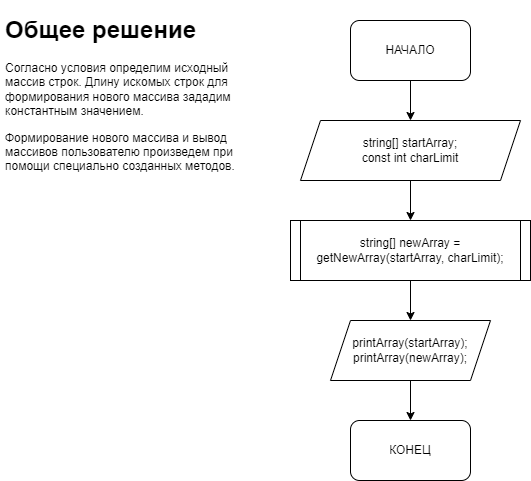

The diagram above was exported from draw.io. Its source (the exported page's mxGraphModel, read from the mxfile embedded in the PNG):
<mxGraphModel dx="1038" dy="575" grid="1" gridSize="10" guides="1" tooltips="1" connect="1" arrows="1" fold="1" page="1" pageScale="1" pageWidth="827" pageHeight="1169" math="0" shadow="0">
  <root>
    <mxCell id="0" />
    <mxCell id="1" parent="0" />
    <mxCell id="343EDbTgbr2xeD1Sbd6I-7" style="edgeStyle=orthogonalEdgeStyle;rounded=0;orthogonalLoop=1;jettySize=auto;html=1;exitX=0.5;exitY=1;exitDx=0;exitDy=0;entryX=0.5;entryY=0;entryDx=0;entryDy=0;" edge="1" parent="1" source="343EDbTgbr2xeD1Sbd6I-1" target="343EDbTgbr2xeD1Sbd6I-2">
      <mxGeometry relative="1" as="geometry" />
    </mxCell>
    <mxCell id="343EDbTgbr2xeD1Sbd6I-1" value="НАЧАЛО" style="rounded=1;whiteSpace=wrap;html=1;" vertex="1" parent="1">
      <mxGeometry x="360" y="20" width="120" height="60" as="geometry" />
    </mxCell>
    <mxCell id="343EDbTgbr2xeD1Sbd6I-6" style="edgeStyle=orthogonalEdgeStyle;rounded=0;orthogonalLoop=1;jettySize=auto;html=1;exitX=0.5;exitY=1;exitDx=0;exitDy=0;entryX=0.5;entryY=0;entryDx=0;entryDy=0;" edge="1" parent="1" source="343EDbTgbr2xeD1Sbd6I-2" target="343EDbTgbr2xeD1Sbd6I-3">
      <mxGeometry relative="1" as="geometry" />
    </mxCell>
    <mxCell id="343EDbTgbr2xeD1Sbd6I-2" value="string[] startArray;&lt;br&gt;const int charLimit" style="shape=parallelogram;perimeter=parallelogramPerimeter;whiteSpace=wrap;html=1;fixedSize=1;" vertex="1" parent="1">
      <mxGeometry x="310" y="120" width="220" height="60" as="geometry" />
    </mxCell>
    <mxCell id="343EDbTgbr2xeD1Sbd6I-5" value="" style="edgeStyle=orthogonalEdgeStyle;rounded=0;orthogonalLoop=1;jettySize=auto;html=1;entryX=0.5;entryY=0;entryDx=0;entryDy=0;" edge="1" parent="1" source="343EDbTgbr2xeD1Sbd6I-3" target="343EDbTgbr2xeD1Sbd6I-10">
      <mxGeometry relative="1" as="geometry">
        <mxPoint x="420" y="330" as="targetPoint" />
      </mxGeometry>
    </mxCell>
    <mxCell id="343EDbTgbr2xeD1Sbd6I-3" value="string[] newArray = getNewArray(startArray, charLimit);" style="shape=process;whiteSpace=wrap;html=1;backgroundOutline=1;size=0.041666666666666664;" vertex="1" parent="1">
      <mxGeometry x="300" y="220" width="240" height="60" as="geometry" />
    </mxCell>
    <mxCell id="343EDbTgbr2xeD1Sbd6I-8" value="КОНЕЦ" style="rounded=1;whiteSpace=wrap;html=1;" vertex="1" parent="1">
      <mxGeometry x="360" y="420" width="120" height="60" as="geometry" />
    </mxCell>
    <mxCell id="343EDbTgbr2xeD1Sbd6I-13" style="edgeStyle=orthogonalEdgeStyle;rounded=0;orthogonalLoop=1;jettySize=auto;html=1;exitX=0.5;exitY=1;exitDx=0;exitDy=0;entryX=0.5;entryY=0;entryDx=0;entryDy=0;" edge="1" parent="1" source="343EDbTgbr2xeD1Sbd6I-10" target="343EDbTgbr2xeD1Sbd6I-8">
      <mxGeometry relative="1" as="geometry" />
    </mxCell>
    <mxCell id="343EDbTgbr2xeD1Sbd6I-10" value="printArray(startArray);&lt;br&gt;printArray(newArray);" style="shape=parallelogram;perimeter=parallelogramPerimeter;whiteSpace=wrap;html=1;fixedSize=1;" vertex="1" parent="1">
      <mxGeometry x="340" y="320" width="160" height="60" as="geometry" />
    </mxCell>
    <mxCell id="343EDbTgbr2xeD1Sbd6I-14" value="&lt;h1&gt;Общее решение&lt;/h1&gt;&lt;p&gt;Согласно условия определим исходный массив строк. Длину искомых строк для формирования нового массива зададим константным значением.&lt;/p&gt;&lt;p&gt;&lt;span style=&quot;background-color: initial;&quot;&gt;Формирование нового массива и вывод&amp;nbsp; массивов пользователю произведем при помощи специально созданных методов.&lt;/span&gt;&lt;/p&gt;" style="text;html=1;strokeColor=none;fillColor=none;spacing=5;spacingTop=-20;whiteSpace=wrap;overflow=hidden;rounded=0;" vertex="1" parent="1">
      <mxGeometry x="10" y="10" width="260" height="210" as="geometry" />
    </mxCell>
  </root>
</mxGraphModel>